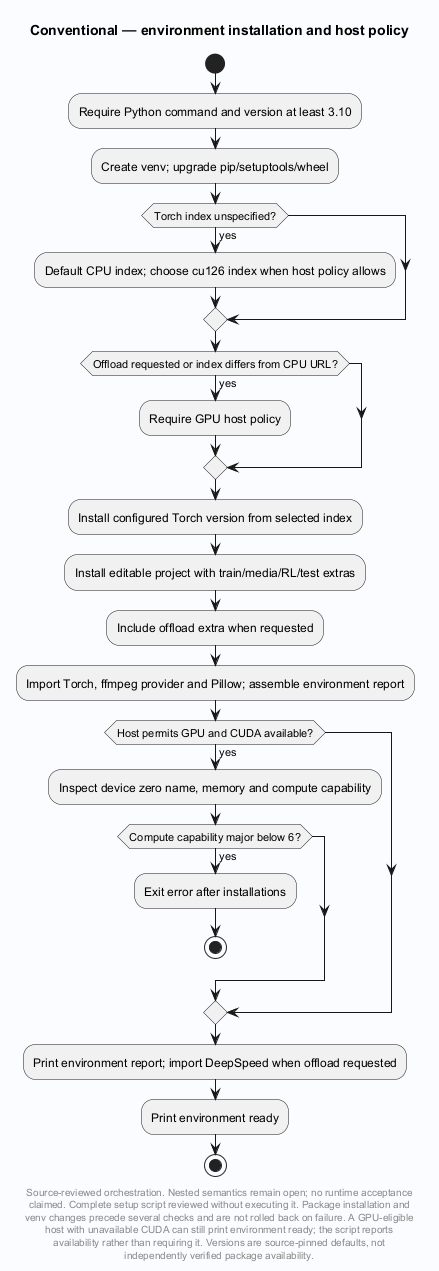

The diagram above was rendered by PlantUML. Its source (embedded in the PNG):
@startuml
' Evidence: Laplace-Conventional/src/laplace_conventional/cli.py SHA256 36d0a136f9cbe4f76c959b641b3d9b2dc676619caa633c1b8724fa8ec11f1359
' Evidence: Laplace-Conventional/scripts/setup.sh SHA256 45d172d927d47b8b51a6b8463436d1c3dd2ab0958074d2b69be1dc87f2c504cb
' Evidence: Laplace-Conventional/src/laplace_conventional/host_policy.py SHA256 98303050d61460bb9c5b28ebc66827151f4ae3d8df8d0f77a5d5b0763ecfb8fc
' Evidence: Laplace-Conventional/pyproject.toml SHA256 1f7fe005249bb18bd43f55d71dc6d0d81dadd17eb791a71a36c2235e927b7fb4
skinparam backgroundColor #FAFCFF
skinparam shadowing false
skinparam defaultFontName SansSerif
title Conventional — environment installation and host policy
start
:Require Python command and version at least 3.10;
:Create venv; upgrade pip/setuptools/wheel;
if (Torch index unspecified?) then (yes)
 :Default CPU index; choose cu126 index when host policy allows;
endif
if (Offload requested or index differs from CPU URL?) then (yes)
 :Require GPU host policy;
endif
:Install configured Torch version from selected index;
:Install editable project with train/media/RL/test extras;
:Include offload extra when requested;
:Import Torch, ffmpeg provider and Pillow; assemble environment report;
if (Host permits GPU and CUDA available?) then (yes)
 :Inspect device zero name, memory and compute capability;
 if (Compute capability major below 6?) then (yes)
  :Exit error after installations;
  stop
 endif
endif
:Print environment report; import DeepSpeed when offload requested;
:Print environment ready;
stop
footer
Source-reviewed orchestration. Nested semantics remain open; no runtime acceptance
claimed. Complete setup script reviewed without executing it. Package installation and
venv changes precede several checks and are not rolled back on failure. A GPU-eligible
host with unavailable CUDA can still print environment ready; the script reports
availability rather than requiring it. Versions are source-pinned defaults, not
independently verified package availability.
end footer

@enduml